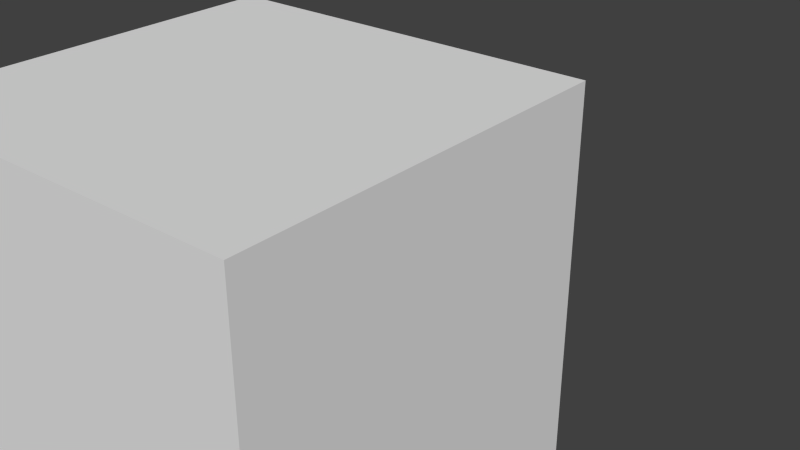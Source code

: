 # Source: bone_animations.test.blend  (saved by Blender 2.75.0; exported with 4.5.12 LTS)
import bpy
from mathutils import Matrix  # noqa: F401  (used for matrix-valued properties, if any)

bpy.ops.wm.read_factory_settings(use_empty=True)
scene = bpy.context.scene
scene.name = 'Scene'

# ---- collections
col_collection_1 = bpy.data.collections.new('Collection 1'); scene.collection.children.link(col_collection_1)

# ---- materials (node trees are filled in below, after node groups)
mat_material = bpy.data.materials.new('Material')
mat_material.alpha_threshold = 0.0
mat_material.use_transparent_shadow = False
mat_material.roughness = 0.5
mat_material.line_color = (0.0, 0.0, 0.0, 1.0)

# ---- material node trees

# ---- world
world_world = bpy.data.worlds.new('World'); scene.world = world_world
world_world.color = (0.05088, 0.05088, 0.05088)
world_world.use_sun_shadow = False
world_world.sun_shadow_jitter_overblur = 0.0
world_world.cycles.sampling_method = 'MANUAL'
world_world.cycles.sample_map_resolution = 256

# ---- meshes
me_cube = bpy.data.meshes.new('Cube')
me_cube.from_pydata([(1.0, 1.0, -1.0), (1.0, -1.0, -1.0), (-1.0, -1.0, -1.0), (-1.0, 1.0, -1.0), (1.0, 1.0, 1.0), (1.0, -1.0, 1.0), (-1.0, -1.0, 1.0), (-1.0, 1.0, 1.0)], [], [(0, 1, 2, 3), (4, 7, 6, 5), (0, 4, 5, 1), (1, 5, 6, 2), (2, 6, 7, 3), (4, 0, 3, 7)])
me_cube.materials.append(mat_material)
me_cube.use_remesh_preserve_volume = False
me_cube.use_remesh_preserve_attributes = False
me_cube.use_mirror_vertex_groups = False
me_cube.update()
me_cube_001 = bpy.data.meshes.new('Cube.001')
me_cube_001.from_pydata([(1.0, 1.0, -1.0), (1.0, -1.0, -1.0), (-1.0, -1.0, -1.0), (-1.0, 1.0, -1.0), (1.0, 1.0, 1.0), (1.0, -1.0, 1.0), (-1.0, -1.0, 1.0), (-1.0, 1.0, 1.0)], [], [(0, 1, 2, 3), (4, 7, 6, 5), (0, 4, 5, 1), (1, 5, 6, 2), (2, 6, 7, 3), (4, 0, 3, 7)])
me_cube_001.materials.append(mat_material)
me_cube_001.use_remesh_preserve_volume = False
me_cube_001.use_remesh_preserve_attributes = False
me_cube_001.use_mirror_vertex_groups = False
me_cube_001.update()
arm_armature = bpy.data.armatures.new('Armature')  # bones are not reproduced

# ---- objects
ob_armature = bpy.data.objects.new('Armature', arm_armature)
ob_cube = bpy.data.objects.new('Cube', me_cube)
ob_cube_001 = bpy.data.objects.new('Cube.001', me_cube_001)

# ---- transforms, parenting, visibility, modifiers, constraints
ob_armature.location = (0.0, 4.0, 0.0)
ob_armature.lineart.crease_threshold = 0.0
ob_cube.parent = ob_armature
ob_cube.matrix_parent_inverse = Matrix(((1.0, 4.441e-16, 3.353e-23, -1.776e-15), (-4.441e-16, 1.0, -4.371e-08, -5.0), (-5.294e-23, 4.371e-08, 1.0, -1.748e-07), (0.0, 0.0, 0.0, 1.0)))
ob_cube.location = (0.0, 0.0, 0.0)
ob_cube.lock_rotations_4d = False
ob_cube.empty_display_type = 'ARROWS'
ob_cube.lineart.crease_threshold = 0.0
ob_cube_001.location = (0.0, 0.0, 0.0)
ob_cube_001.scale = (0.5, 0.5, 0.5)
ob_cube_001.lock_rotations_4d = False
ob_cube_001.empty_display_type = 'ARROWS'
ob_cube_001.lineart.crease_threshold = 0.0

# ---- collection membership
col_collection_1.objects.link(ob_armature)
col_collection_1.objects.link(ob_cube)
col_collection_1.objects.link(ob_cube_001)

# ---- scene / render settings (as saved in the file)
scene.frame_start = 1; scene.frame_end = 250; scene.frame_set(1)
scene.render.engine = 'BLENDER_EEVEE_NEXT'
scene.render.resolution_percentage = 50
scene.render.dither_intensity = 0.0
scene.cycles.use_denoising = False
scene.cycles.samples = 10
scene.cycles.sampling_pattern = 'TABULATED_SOBOL'
scene.cycles.light_sampling_threshold = 0.0
scene.cycles.use_adaptive_sampling = False
scene.cycles.use_light_tree = False
scene.cycles.blur_glossy = 0.0
scene.cycles.pixel_filter_type = 'GAUSSIAN'
scene.cycles.sample_clamp_indirect = 0.0
scene.view_settings.view_transform = 'Standard'
bpy.context.view_layer.update()

# ---- added for rendering (the .blend has no active camera and no usable light): camera, sun
cam_auto = bpy.data.cameras.new('AutoCamera')
cam_auto.lens = 50.0
cam_auto.sensor_width = 36.0
cam_auto.clip_end = 1000.0
ob_auto_camera = bpy.data.objects.new('AutoCamera', cam_auto)
scene.collection.objects.link(ob_auto_camera)
ob_auto_camera.location = (3.20507, -3.84609, 2.56406)
ob_auto_camera.rotation_euler = (1.09748, -7.21219e-08, 0.694738)
scene.camera = ob_auto_camera
light_auto_sun = bpy.data.lights.new('AutoSun', 'SUN')
light_auto_sun.energy = 3.0
light_auto_sun.angle = 0.0523599
ob_auto_sun = bpy.data.objects.new('AutoSun', light_auto_sun)
scene.collection.objects.link(ob_auto_sun)
ob_auto_sun.rotation_euler = (0.872665, 0.174533, 0.523599)
bpy.context.view_layer.update()
